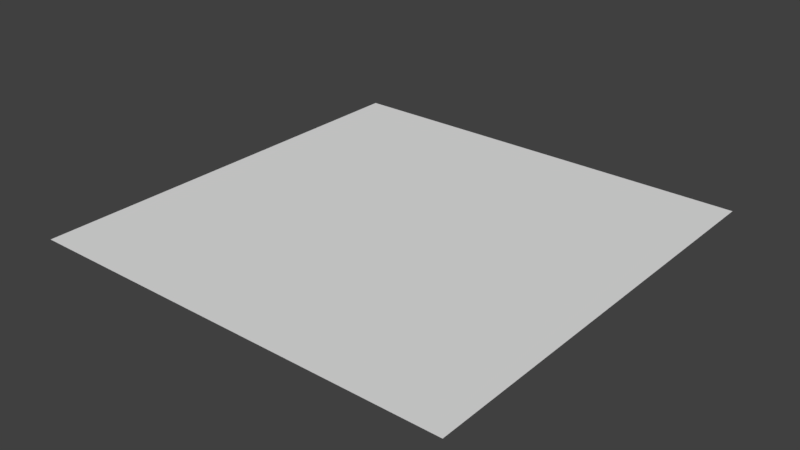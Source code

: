 # Source: Grass.blend  (saved by Blender 2.79.0; exported with 4.5.12 LTS)
import bpy
from mathutils import Matrix  # noqa: F401  (used for matrix-valued properties, if any)

bpy.ops.wm.read_factory_settings(use_empty=True)
scene = bpy.context.scene
scene.name = 'Scene'

# ---- collections
col_collection_1 = bpy.data.collections.new('Collection 1'); scene.collection.children.link(col_collection_1)

# ---- materials (node trees are filled in below, after node groups)
mat_grasscropped = bpy.data.materials.new('GrassCropped')
mat_grasscropped.alpha_threshold = 0.0
mat_grasscropped.use_transparent_shadow = False
mat_grasscropped.roughness = 0.5

# ---- material node trees

# ---- world
world_world = bpy.data.worlds.new('World'); scene.world = world_world
world_world.color = (0.05088, 0.05088, 0.05088)
world_world.use_sun_shadow = False
world_world.sun_shadow_jitter_overblur = 0.0
world_world.cycles.sampling_method = 'MANUAL'

# ---- meshes
me_plane = bpy.data.meshes.new('Plane')
me_plane.from_pydata([(-1.0, -1.0, 0.0), (1.0, -1.0, 0.0), (-1.0, 1.0, 0.0), (1.0, 1.0, 0.0)], [], [(0, 1, 3, 2)])
_uv = me_plane.uv_layers.new(name='UVMap')
_uv.uv.foreach_set('vector', [-124.3, -124.3, 125.3, -124.3, 125.3, 125.3, -124.3, 125.3])
me_plane.materials.append(mat_grasscropped)
me_plane.use_remesh_preserve_volume = False
me_plane.use_remesh_preserve_attributes = False
me_plane.use_mirror_vertex_groups = False
me_plane.update()

# ---- objects
ob_plane = bpy.data.objects.new('Plane', me_plane)

# ---- transforms, parenting, visibility, modifiers, constraints
ob_plane.location = (0.0, 0.0, 0.0)
ob_plane.scale = (500.0, 500.0, 1.0)
ob_plane.lineart.crease_threshold = 0.0

# ---- collection membership
col_collection_1.objects.link(ob_plane)

# ---- scene / render settings (as saved in the file)
scene.frame_start = 1; scene.frame_end = 250; scene.frame_set(1)
scene.render.engine = 'BLENDER_EEVEE_NEXT'
scene.render.resolution_percentage = 50
scene.render.dither_intensity = 0.0
scene.cycles.use_denoising = False
scene.cycles.samples = 128
scene.cycles.sampling_pattern = 'TABULATED_SOBOL'
scene.cycles.use_adaptive_sampling = False
scene.cycles.use_light_tree = False
scene.cycles.blur_glossy = 0.0
scene.cycles.sample_clamp_indirect = 0.0
scene.view_settings.view_transform = 'Standard'
bpy.context.view_layer.update()

# ---- added for rendering (the .blend has no active camera and no usable light): camera, sun
cam_auto = bpy.data.cameras.new('AutoCamera')
cam_auto.lens = 50.0
cam_auto.sensor_width = 36.0
cam_auto.clip_end = 22963.5
ob_auto_camera = bpy.data.objects.new('AutoCamera', cam_auto)
scene.collection.objects.link(ob_auto_camera)
ob_auto_camera.location = (1308.47, -1570.16, 1046.77)
ob_auto_camera.rotation_euler = (1.09748, -7.21219e-08, 0.694738)
scene.camera = ob_auto_camera
light_auto_sun = bpy.data.lights.new('AutoSun', 'SUN')
light_auto_sun.energy = 3.0
light_auto_sun.angle = 0.0523599
ob_auto_sun = bpy.data.objects.new('AutoSun', light_auto_sun)
scene.collection.objects.link(ob_auto_sun)
ob_auto_sun.rotation_euler = (0.872665, 0.174533, 0.523599)
bpy.context.view_layer.update()
